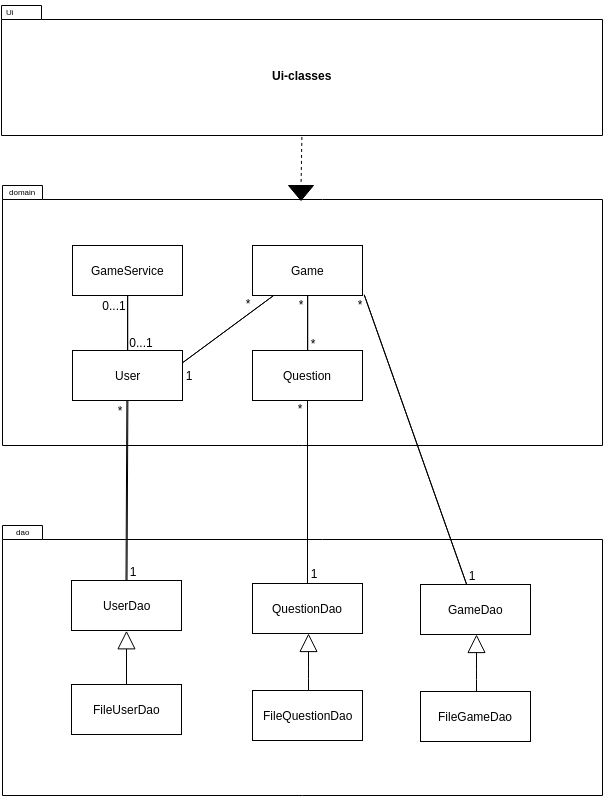

The diagram above was exported from draw.io. Its source (the exported page's mxGraphModel, read from the mxfile embedded in the PNG):
<mxGraphModel dx="934" dy="1585" grid="1" gridSize="10" guides="1" tooltips="1" connect="1" arrows="1" fold="1" page="1" pageScale="1" pageWidth="827" pageHeight="1169" math="0" shadow="0">
  <root>
    <mxCell id="0" />
    <mxCell id="1" parent="0" />
    <object label="" id="o3vvWJJCwuyUJ9AFTcin-29">
      <mxCell style="shape=folder;fontStyle=1;spacingTop=10;tabWidth=40;tabHeight=14;tabPosition=left;html=1;" vertex="1" parent="1">
        <mxGeometry x="210" y="60" width="600" height="260" as="geometry" />
      </mxCell>
    </object>
    <mxCell id="o3vvWJJCwuyUJ9AFTcin-49" style="edgeStyle=none;shape=link;rounded=0;orthogonalLoop=1;jettySize=auto;html=1;entryX=1;entryY=0.25;entryDx=0;entryDy=0;width=0;" edge="1" parent="1" source="o3vvWJJCwuyUJ9AFTcin-22" target="o3vvWJJCwuyUJ9AFTcin-24">
      <mxGeometry relative="1" as="geometry" />
    </mxCell>
    <mxCell id="o3vvWJJCwuyUJ9AFTcin-22" value="Game" style="html=1;" vertex="1" parent="1">
      <mxGeometry x="460" y="120" width="110" height="50" as="geometry" />
    </mxCell>
    <mxCell id="o3vvWJJCwuyUJ9AFTcin-48" style="edgeStyle=none;shape=link;rounded=0;orthogonalLoop=1;jettySize=auto;html=1;exitX=0.5;exitY=0;exitDx=0;exitDy=0;entryX=0.5;entryY=1;entryDx=0;entryDy=0;width=0;" edge="1" parent="1" source="o3vvWJJCwuyUJ9AFTcin-23" target="o3vvWJJCwuyUJ9AFTcin-22">
      <mxGeometry relative="1" as="geometry" />
    </mxCell>
    <mxCell id="o3vvWJJCwuyUJ9AFTcin-23" value="Question" style="html=1;" vertex="1" parent="1">
      <mxGeometry x="460" y="225" width="110" height="50" as="geometry" />
    </mxCell>
    <mxCell id="o3vvWJJCwuyUJ9AFTcin-47" style="edgeStyle=none;shape=link;rounded=0;orthogonalLoop=1;jettySize=auto;html=1;exitX=0.5;exitY=0;exitDx=0;exitDy=0;entryX=0.5;entryY=1;entryDx=0;entryDy=0;width=0;" edge="1" parent="1" source="o3vvWJJCwuyUJ9AFTcin-24" target="o3vvWJJCwuyUJ9AFTcin-31">
      <mxGeometry relative="1" as="geometry" />
    </mxCell>
    <mxCell id="o3vvWJJCwuyUJ9AFTcin-24" value="User" style="html=1;" vertex="1" parent="1">
      <mxGeometry x="280" y="225" width="110" height="50" as="geometry" />
    </mxCell>
    <mxCell id="o3vvWJJCwuyUJ9AFTcin-30" value="" style="shape=folder;fontStyle=1;spacingTop=10;tabWidth=40;tabHeight=14;tabPosition=left;html=1;" vertex="1" parent="1">
      <mxGeometry x="210" y="400" width="600" height="270" as="geometry" />
    </mxCell>
    <mxCell id="o3vvWJJCwuyUJ9AFTcin-31" value="GameService" style="html=1;" vertex="1" parent="1">
      <mxGeometry x="280" y="120" width="110" height="50" as="geometry" />
    </mxCell>
    <mxCell id="o3vvWJJCwuyUJ9AFTcin-32" value="UserDao" style="html=1;" vertex="1" parent="1">
      <mxGeometry x="279" y="455" width="110" height="50" as="geometry" />
    </mxCell>
    <mxCell id="o3vvWJJCwuyUJ9AFTcin-33" value="QuestionDao" style="html=1;" vertex="1" parent="1">
      <mxGeometry x="460" y="458" width="110" height="50" as="geometry" />
    </mxCell>
    <mxCell id="o3vvWJJCwuyUJ9AFTcin-34" value="FileUserDao" style="html=1;" vertex="1" parent="1">
      <mxGeometry x="279" y="559" width="110" height="50" as="geometry" />
    </mxCell>
    <mxCell id="o3vvWJJCwuyUJ9AFTcin-35" value="FileQuestionDao" style="html=1;" vertex="1" parent="1">
      <mxGeometry x="460" y="565" width="110" height="50" as="geometry" />
    </mxCell>
    <mxCell id="o3vvWJJCwuyUJ9AFTcin-38" value="" style="endArrow=block;endSize=16;endFill=0;html=1;entryX=0.5;entryY=1;entryDx=0;entryDy=0;" edge="1" parent="1" target="o3vvWJJCwuyUJ9AFTcin-32">
      <mxGeometry x="-0.2963" y="-217" width="160" relative="1" as="geometry">
        <mxPoint x="334" y="559" as="sourcePoint" />
        <mxPoint x="391" y="690" as="targetPoint" />
        <Array as="points" />
        <mxPoint x="-82" y="170" as="offset" />
      </mxGeometry>
    </mxCell>
    <mxCell id="o3vvWJJCwuyUJ9AFTcin-39" value="" style="endArrow=block;endSize=16;endFill=0;html=1;" edge="1" parent="1">
      <mxGeometry x="-0.2963" y="-217" width="160" relative="1" as="geometry">
        <mxPoint x="516" y="565" as="sourcePoint" />
        <mxPoint x="516" y="508" as="targetPoint" />
        <Array as="points">
          <mxPoint x="516" y="543" />
        </Array>
        <mxPoint x="-82" y="170" as="offset" />
      </mxGeometry>
    </mxCell>
    <mxCell id="o3vvWJJCwuyUJ9AFTcin-43" style="edgeStyle=none;shape=link;rounded=0;orthogonalLoop=1;jettySize=auto;html=1;width=0;" edge="1" parent="1" source="o3vvWJJCwuyUJ9AFTcin-23" target="o3vvWJJCwuyUJ9AFTcin-33">
      <mxGeometry relative="1" as="geometry" />
    </mxCell>
    <mxCell id="o3vvWJJCwuyUJ9AFTcin-45" style="edgeStyle=none;shape=link;rounded=0;orthogonalLoop=1;jettySize=auto;html=1;entryX=0.5;entryY=0;entryDx=0;entryDy=0;width=1;" edge="1" parent="1" source="o3vvWJJCwuyUJ9AFTcin-24" target="o3vvWJJCwuyUJ9AFTcin-32">
      <mxGeometry relative="1" as="geometry" />
    </mxCell>
    <mxCell id="o3vvWJJCwuyUJ9AFTcin-50" value="*" style="text;html=1;strokeColor=none;fillColor=none;align=center;verticalAlign=middle;whiteSpace=wrap;rounded=0;" vertex="1" parent="1">
      <mxGeometry x="515" y="208" width="10" height="20" as="geometry" />
    </mxCell>
    <mxCell id="o3vvWJJCwuyUJ9AFTcin-51" value="0...1" style="text;html=1;strokeColor=none;fillColor=none;align=center;verticalAlign=middle;whiteSpace=wrap;rounded=0;" vertex="1" parent="1">
      <mxGeometry x="344" y="207" width="10" height="20" as="geometry" />
    </mxCell>
    <mxCell id="o3vvWJJCwuyUJ9AFTcin-52" value="0...1" style="text;html=1;strokeColor=none;fillColor=none;align=center;verticalAlign=middle;whiteSpace=wrap;rounded=0;" vertex="1" parent="1">
      <mxGeometry x="317" y="170" width="10" height="20" as="geometry" />
    </mxCell>
    <mxCell id="o3vvWJJCwuyUJ9AFTcin-59" value="*" style="text;html=1;strokeColor=none;fillColor=none;align=center;verticalAlign=middle;whiteSpace=wrap;rounded=0;" vertex="1" parent="1">
      <mxGeometry x="503" y="169" width="10" height="20" as="geometry" />
    </mxCell>
    <mxCell id="o3vvWJJCwuyUJ9AFTcin-61" value="1" style="text;html=1;strokeColor=none;fillColor=none;align=center;verticalAlign=middle;whiteSpace=wrap;rounded=0;" vertex="1" parent="1">
      <mxGeometry x="391" y="240" width="10" height="20" as="geometry" />
    </mxCell>
    <mxCell id="o3vvWJJCwuyUJ9AFTcin-62" value="*" style="text;html=1;strokeColor=none;fillColor=none;align=center;verticalAlign=middle;whiteSpace=wrap;rounded=0;" vertex="1" parent="1">
      <mxGeometry x="450" y="168" width="10" height="20" as="geometry" />
    </mxCell>
    <mxCell id="o3vvWJJCwuyUJ9AFTcin-64" value="1" style="text;html=1;strokeColor=none;fillColor=none;align=center;verticalAlign=middle;whiteSpace=wrap;rounded=0;" vertex="1" parent="1">
      <mxGeometry x="335" y="436" width="10" height="20" as="geometry" />
    </mxCell>
    <mxCell id="o3vvWJJCwuyUJ9AFTcin-65" value="1" style="text;html=1;strokeColor=none;fillColor=none;align=center;verticalAlign=middle;whiteSpace=wrap;rounded=0;" vertex="1" parent="1">
      <mxGeometry x="516" y="438" width="10" height="20" as="geometry" />
    </mxCell>
    <mxCell id="o3vvWJJCwuyUJ9AFTcin-66" value="*" style="text;html=1;strokeColor=none;fillColor=none;align=center;verticalAlign=middle;whiteSpace=wrap;rounded=0;" vertex="1" parent="1">
      <mxGeometry x="502" y="273" width="10" height="20" as="geometry" />
    </mxCell>
    <mxCell id="o3vvWJJCwuyUJ9AFTcin-67" value="*" style="text;html=1;strokeColor=none;fillColor=none;align=center;verticalAlign=middle;whiteSpace=wrap;rounded=0;" vertex="1" parent="1">
      <mxGeometry x="322" y="275" width="10" height="20" as="geometry" />
    </mxCell>
    <mxCell id="o3vvWJJCwuyUJ9AFTcin-68" style="edgeStyle=none;shape=link;rounded=0;orthogonalLoop=1;jettySize=auto;html=1;width=0;exitX=1.018;exitY=0.98;exitDx=0;exitDy=0;exitPerimeter=0;" edge="1" target="o3vvWJJCwuyUJ9AFTcin-69" parent="1" source="o3vvWJJCwuyUJ9AFTcin-22">
      <mxGeometry relative="1" as="geometry">
        <mxPoint x="683" y="276" as="sourcePoint" />
      </mxGeometry>
    </mxCell>
    <mxCell id="o3vvWJJCwuyUJ9AFTcin-69" value="GameDao" style="html=1;" vertex="1" parent="1">
      <mxGeometry x="628" y="459" width="110" height="50" as="geometry" />
    </mxCell>
    <mxCell id="o3vvWJJCwuyUJ9AFTcin-70" value="1" style="text;html=1;strokeColor=none;fillColor=none;align=center;verticalAlign=middle;whiteSpace=wrap;rounded=0;" vertex="1" parent="1">
      <mxGeometry x="674" y="440" width="10" height="20" as="geometry" />
    </mxCell>
    <mxCell id="o3vvWJJCwuyUJ9AFTcin-71" value="" style="endArrow=block;endSize=16;endFill=0;html=1;" edge="1" parent="1">
      <mxGeometry x="-0.2963" y="-217" width="160" relative="1" as="geometry">
        <mxPoint x="684" y="566" as="sourcePoint" />
        <mxPoint x="684" y="509" as="targetPoint" />
        <Array as="points">
          <mxPoint x="684" y="544" />
        </Array>
        <mxPoint x="-82" y="170" as="offset" />
      </mxGeometry>
    </mxCell>
    <mxCell id="o3vvWJJCwuyUJ9AFTcin-72" value="FileGameDao" style="html=1;" vertex="1" parent="1">
      <mxGeometry x="628" y="566" width="110" height="50" as="geometry" />
    </mxCell>
    <mxCell id="o3vvWJJCwuyUJ9AFTcin-73" value="*" style="text;html=1;strokeColor=none;fillColor=none;align=center;verticalAlign=middle;whiteSpace=wrap;rounded=0;" vertex="1" parent="1">
      <mxGeometry x="562" y="169" width="10" height="20" as="geometry" />
    </mxCell>
    <mxCell id="o3vvWJJCwuyUJ9AFTcin-74" value="&lt;font style=&quot;font-size: 8px&quot;&gt;domain&lt;/font&gt;" style="text;html=1;resizable=0;autosize=1;align=center;verticalAlign=middle;points=[];fillColor=none;strokeColor=none;rounded=0;" vertex="1" parent="1">
      <mxGeometry x="210" y="55" width="40" height="20" as="geometry" />
    </mxCell>
    <mxCell id="o3vvWJJCwuyUJ9AFTcin-76" value="&lt;font style=&quot;font-size: 8px&quot;&gt;dao&lt;/font&gt;" style="text;html=1;resizable=0;autosize=1;align=center;verticalAlign=middle;points=[];fillColor=none;strokeColor=none;rounded=0;" vertex="1" parent="1">
      <mxGeometry x="215" y="395" width="30" height="20" as="geometry" />
    </mxCell>
    <mxCell id="o3vvWJJCwuyUJ9AFTcin-77" value="Ui-classes" style="shape=folder;fontStyle=1;spacingTop=10;tabWidth=40;tabHeight=14;tabPosition=left;html=1;" vertex="1" parent="1">
      <mxGeometry x="209" y="-120" width="601" height="130" as="geometry" />
    </mxCell>
    <mxCell id="o3vvWJJCwuyUJ9AFTcin-80" value="&lt;span style=&quot;font-size: 8px&quot;&gt;Ui&lt;/span&gt;" style="text;html=1;resizable=0;autosize=1;align=center;verticalAlign=middle;points=[];fillColor=none;strokeColor=none;rounded=0;" vertex="1" parent="1">
      <mxGeometry x="208" y="-125" width="20" height="20" as="geometry" />
    </mxCell>
    <mxCell id="o3vvWJJCwuyUJ9AFTcin-81" value="" style="endArrow=none;dashed=1;html=1;entryX=0.5;entryY=1;entryDx=0;entryDy=0;entryPerimeter=0;exitX=0.498;exitY=0.047;exitDx=0;exitDy=0;exitPerimeter=0;" edge="1" parent="1" source="o3vvWJJCwuyUJ9AFTcin-82" target="o3vvWJJCwuyUJ9AFTcin-77">
      <mxGeometry width="50" height="50" relative="1" as="geometry">
        <mxPoint x="471" y="60" as="sourcePoint" />
        <mxPoint x="521" y="10" as="targetPoint" />
      </mxGeometry>
    </mxCell>
    <mxCell id="o3vvWJJCwuyUJ9AFTcin-82" value="" style="verticalLabelPosition=bottom;verticalAlign=top;html=1;shape=mxgraph.basic.acute_triangle;dx=0.5;rotation=180;fillColor=#000000;" vertex="1" parent="1">
      <mxGeometry x="496" y="60" width="25" height="15" as="geometry" />
    </mxCell>
    <mxCell id="o3vvWJJCwuyUJ9AFTcin-83" value="" style="endArrow=none;dashed=1;html=1;entryX=0.5;entryY=1;entryDx=0;entryDy=0;entryPerimeter=0;exitX=0.498;exitY=0.047;exitDx=0;exitDy=0;exitPerimeter=0;" edge="1" parent="1" source="o3vvWJJCwuyUJ9AFTcin-29" target="o3vvWJJCwuyUJ9AFTcin-82">
      <mxGeometry width="50" height="50" relative="1" as="geometry">
        <mxPoint x="508.8571428571429" y="72.14285714285711" as="sourcePoint" />
        <mxPoint x="509.42857142857133" y="9.85714285714289" as="targetPoint" />
      </mxGeometry>
    </mxCell>
  </root>
</mxGraphModel>